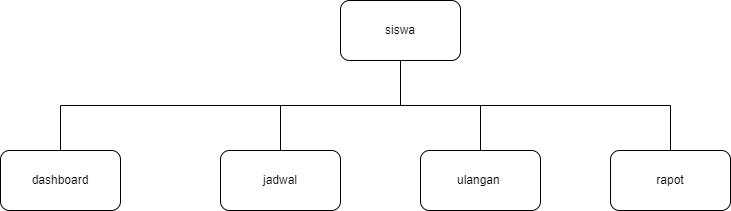

The diagram above was exported from draw.io. Its source (the exported page's mxGraphModel, read from the mxfile embedded in the PNG):
<mxGraphModel dx="1038" dy="513" grid="1" gridSize="10" guides="1" tooltips="1" connect="1" arrows="1" fold="1" page="1" pageScale="1" pageWidth="413" pageHeight="583" math="0" shadow="0">
  <root>
    <mxCell id="0" />
    <mxCell id="1" parent="0" />
    <mxCell id="FUyJbYHUV3-kqjdxGmGL-1" value="siswa" style="rounded=1;whiteSpace=wrap;html=1;" vertex="1" parent="1">
      <mxGeometry x="350" y="50" width="120" height="60" as="geometry" />
    </mxCell>
    <mxCell id="FUyJbYHUV3-kqjdxGmGL-2" value="dashboard" style="rounded=1;whiteSpace=wrap;html=1;" vertex="1" parent="1">
      <mxGeometry x="10" y="200" width="120" height="60" as="geometry" />
    </mxCell>
    <mxCell id="FUyJbYHUV3-kqjdxGmGL-5" value="jadwal" style="rounded=1;whiteSpace=wrap;html=1;" vertex="1" parent="1">
      <mxGeometry x="230" y="200" width="120" height="60" as="geometry" />
    </mxCell>
    <mxCell id="FUyJbYHUV3-kqjdxGmGL-6" value="rapot" style="rounded=1;whiteSpace=wrap;html=1;" vertex="1" parent="1">
      <mxGeometry x="620" y="200" width="120" height="60" as="geometry" />
    </mxCell>
    <mxCell id="FUyJbYHUV3-kqjdxGmGL-7" value="ulangan&amp;nbsp;" style="rounded=1;whiteSpace=wrap;html=1;" vertex="1" parent="1">
      <mxGeometry x="430" y="200" width="120" height="60" as="geometry" />
    </mxCell>
    <mxCell id="FUyJbYHUV3-kqjdxGmGL-8" value="" style="endArrow=none;html=1;rounded=0;entryX=0.5;entryY=1;entryDx=0;entryDy=0;exitX=0.5;exitY=0;exitDx=0;exitDy=0;edgeStyle=orthogonalEdgeStyle;" edge="1" parent="1" source="FUyJbYHUV3-kqjdxGmGL-2" target="FUyJbYHUV3-kqjdxGmGL-1">
      <mxGeometry width="50" height="50" relative="1" as="geometry">
        <mxPoint x="250" y="150" as="sourcePoint" />
        <mxPoint x="300" y="100" as="targetPoint" />
      </mxGeometry>
    </mxCell>
    <mxCell id="FUyJbYHUV3-kqjdxGmGL-13" value="" style="endArrow=none;html=1;rounded=0;entryX=0.5;entryY=1;entryDx=0;entryDy=0;exitX=0.5;exitY=0;exitDx=0;exitDy=0;edgeStyle=orthogonalEdgeStyle;" edge="1" parent="1" source="FUyJbYHUV3-kqjdxGmGL-5" target="FUyJbYHUV3-kqjdxGmGL-1">
      <mxGeometry width="50" height="50" relative="1" as="geometry">
        <mxPoint x="500" y="160" as="sourcePoint" />
        <mxPoint x="550" y="110" as="targetPoint" />
      </mxGeometry>
    </mxCell>
    <mxCell id="FUyJbYHUV3-kqjdxGmGL-14" value="" style="endArrow=none;html=1;rounded=0;exitX=0.5;exitY=0;exitDx=0;exitDy=0;entryX=0.5;entryY=1;entryDx=0;entryDy=0;edgeStyle=orthogonalEdgeStyle;" edge="1" parent="1" source="FUyJbYHUV3-kqjdxGmGL-6" target="FUyJbYHUV3-kqjdxGmGL-1">
      <mxGeometry width="50" height="50" relative="1" as="geometry">
        <mxPoint x="650" y="160" as="sourcePoint" />
        <mxPoint x="700" y="110" as="targetPoint" />
      </mxGeometry>
    </mxCell>
    <mxCell id="FUyJbYHUV3-kqjdxGmGL-15" value="" style="endArrow=none;html=1;rounded=0;exitX=0.5;exitY=0;exitDx=0;exitDy=0;entryX=0.5;entryY=1;entryDx=0;entryDy=0;edgeStyle=orthogonalEdgeStyle;" edge="1" parent="1" source="FUyJbYHUV3-kqjdxGmGL-7" target="FUyJbYHUV3-kqjdxGmGL-1">
      <mxGeometry width="50" height="50" relative="1" as="geometry">
        <mxPoint x="800" y="140" as="sourcePoint" />
        <mxPoint x="850" y="90" as="targetPoint" />
      </mxGeometry>
    </mxCell>
  </root>
</mxGraphModel>